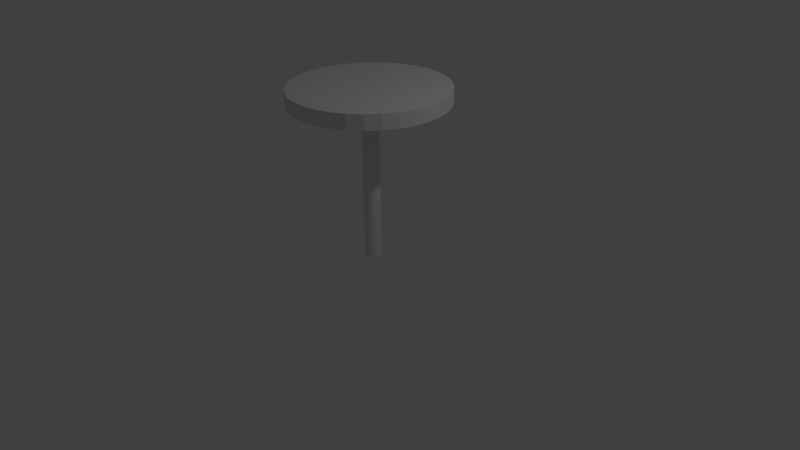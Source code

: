 # Source: Barstool.blend  (saved by Blender 2.72.0; exported with 4.5.12 LTS)
import bpy
from mathutils import Matrix  # noqa: F401  (used for matrix-valued properties, if any)

bpy.ops.wm.read_factory_settings(use_empty=True)
scene = bpy.context.scene
scene.name = 'Scene'

# ---- collections
col_collection_1 = bpy.data.collections.new('Collection 1'); scene.collection.children.link(col_collection_1)

# ---- world
world_world = bpy.data.worlds.new('World'); scene.world = world_world
world_world.color = (0.05088, 0.05088, 0.05088)
world_world.use_sun_shadow = False
world_world.sun_shadow_jitter_overblur = 0.0
world_world.cycles.sampling_method = 'MANUAL'
world_world.cycles.sample_map_resolution = 256

# ---- cameras
cam_camera = bpy.data.cameras.new('Camera')
cam_camera.clip_end = 100.0
cam_camera.lens = 35.0
cam_camera.sensor_width = 32.0
cam_camera.sensor_height = 18.0
cam_camera.ortho_scale = 7.314
cam_camera.dof.focus_distance = 0.0
cam_camera.dof.aperture_fstop = 128.0

# ---- lights
light_lamp = bpy.data.lights.new('Lamp', 'POINT')
light_lamp.transmission_factor = 0.0
light_lamp.cutoff_distance = 30.0
light_lamp.energy = 100.0
light_lamp.shadow_buffer_clip_start = 1.001
light_lamp.shadow_soft_size = 0.1
light_lamp.shadow_maximum_resolution = 0.006
light_lamp.use_absolute_resolution = True
light_lamp.cycles.use_multiple_importance_sampling = False

# ---- meshes
me_cylinder = bpy.data.meshes.new('Cylinder')
me_cylinder.from_pydata([(0.0, 1.0, 0.8087), (0.0, 1.0, 1.0), (0.1951, 0.9808, 0.8087), (0.1951, 0.9808, 1.0), (0.3827, 0.9239, 0.8087), (0.3827, 0.9239, 1.0), (0.5556, 0.8315, 0.8087), (0.5556, 0.8315, 1.0), (0.7071, 0.7071, 0.8087), (0.7071, 0.7071, 1.0), (0.8315, 0.5556, 0.8087), (0.8315, 0.5556, 1.0), (0.9239, 0.3827, 0.8087), (0.9239, 0.3827, 1.0), (0.9808, 0.1951, 0.8087), (0.9808, 0.1951, 1.0), (1.0, 7.55e-08, 0.8087), (1.0, 7.55e-08, 1.0), (0.9808, -0.1951, 0.8087), (0.9808, -0.1951, 1.0), (0.9239, -0.3827, 0.8087), (0.9239, -0.3827, 1.0), (0.8315, -0.5556, 0.8087), (0.8315, -0.5556, 1.0), (0.7071, -0.7071, 0.8087), (0.7071, -0.7071, 1.0), (0.5556, -0.8315, 0.8087), (0.5556, -0.8315, 1.0), (0.3827, -0.9239, 0.8087), (0.3827, -0.9239, 1.0), (0.1951, -0.9808, 0.8087), (0.1951, -0.9808, 1.0), (-3.258e-07, -1.0, 0.8087), (-3.258e-07, -1.0, 1.0), (-0.1951, -0.9808, 0.8087), (-0.1951, -0.9808, 1.0), (-0.3827, -0.9239, 0.8087), (-0.3827, -0.9239, 1.0), (-0.5556, -0.8315, 0.8087), (-0.5556, -0.8315, 1.0), (-0.7071, -0.7071, 0.8087), (-0.7071, -0.7071, 1.0), (-0.8315, -0.5556, 0.8087), (-0.8315, -0.5556, 1.0), (-0.9239, -0.3827, 0.8087), (-0.9239, -0.3827, 1.0), (-0.9808, -0.1951, 0.8087), (-0.9808, -0.1951, 1.0), (-1.0, 9.656e-07, 0.8087), (-1.0, 9.656e-07, 1.0), (-0.9808, 0.1951, 0.8087), (-0.9808, 0.1951, 1.0), (-0.9239, 0.3827, 0.8087), (-0.9239, 0.3827, 1.0), (-0.8315, 0.5556, 0.8087), (-0.8315, 0.5556, 1.0), (-0.7071, 0.7071, 0.8087), (-0.7071, 0.7071, 1.0), (-0.5556, 0.8315, 0.8087), (-0.5556, 0.8315, 1.0), (-0.3827, 0.9239, 0.8087), (-0.3827, 0.9239, 1.0), (-0.1951, 0.9808, 0.8087), (-0.1951, 0.9808, 1.0), (4.782e-08, 0.107, -1.231), (4.782e-08, 0.107, 0.85), (0.02087, 0.1049, -1.231), (0.02087, 0.1049, 0.85), (0.04094, 0.09885, -1.231), (0.04094, 0.09885, 0.85), (0.05944, 0.08896, -1.231), (0.05944, 0.08896, 0.85), (0.07565, 0.07565, -1.231), (0.07565, 0.07565, 0.85), (0.08896, 0.05944, -1.231), (0.08896, 0.05944, 0.85), (0.09885, 0.04094, -1.231), (0.09885, 0.04094, 0.85), (0.1049, 0.02087, -1.231), (0.1049, 0.02087, 0.85), (0.107, 2.925e-07, -1.231), (0.107, 2.925e-07, 0.85), (0.1049, -0.02087, -1.231), (0.1049, -0.02087, 0.85), (0.09885, -0.04094, -1.231), (0.09885, -0.04094, 0.85), (0.08896, -0.05944, -1.231), (0.08896, -0.05944, 0.85), (0.07565, -0.07565, -1.231), (0.07565, -0.07565, 0.85), (0.05944, -0.08896, -1.231), (0.05944, -0.08896, 0.85), (0.04094, -0.09885, -1.231), (0.04094, -0.09885, 0.85), (0.02087, -0.1049, -1.231), (0.02087, -0.1049, 0.85), (1.296e-08, -0.107, -1.231), (1.296e-08, -0.107, 0.85), (-0.02087, -0.1049, -1.231), (-0.02087, -0.1049, 0.85), (-0.04094, -0.09885, -1.231), (-0.04094, -0.09885, 0.85), (-0.05944, -0.08896, -1.231), (-0.05944, -0.08896, 0.85), (-0.07565, -0.07565, -1.231), (-0.07565, -0.07565, 0.85), (-0.08896, -0.05944, -1.231), (-0.08896, -0.05944, 0.85), (-0.09885, -0.04094, -1.231), (-0.09885, -0.04094, 0.85), (-0.1049, -0.02087, -1.231), (-0.1049, -0.02087, 0.85), (-0.107, 3.877e-07, -1.231), (-0.107, 3.877e-07, 0.85), (-0.1049, 0.02087, -1.231), (-0.1049, 0.02087, 0.85), (-0.09885, 0.04094, -1.231), (-0.09885, 0.04094, 0.85), (-0.08896, 0.05944, -1.231), (-0.08896, 0.05944, 0.85), (-0.07565, 0.07565, -1.231), (-0.07565, 0.07565, 0.85), (-0.05944, 0.08896, -1.231), (-0.05944, 0.08896, 0.85), (-0.04094, 0.09885, -1.231), (-0.04094, 0.09885, 0.85), (-0.02087, 0.1049, -1.231), (-0.02087, 0.1049, 0.85)], [], [(0, 1, 3, 2), (2, 3, 5, 4), (4, 5, 7, 6), (6, 7, 9, 8), (8, 9, 11, 10), (10, 11, 13, 12), (12, 13, 15, 14), (14, 15, 17, 16), (16, 17, 19, 18), (18, 19, 21, 20), (20, 21, 23, 22), (22, 23, 25, 24), (24, 25, 27, 26), (26, 27, 29, 28), (28, 29, 31, 30), (30, 31, 33, 32), (32, 33, 35, 34), (34, 35, 37, 36), (36, 37, 39, 38), (38, 39, 41, 40), (40, 41, 43, 42), (42, 43, 45, 44), (44, 45, 47, 46), (46, 47, 49, 48), (48, 49, 51, 50), (50, 51, 53, 52), (52, 53, 55, 54), (54, 55, 57, 56), (56, 57, 59, 58), (58, 59, 61, 60), (3, 1, 63, 61, 59, 57, 55, 53, 51, 49, 47, 45, 43, 41, 39, 37, 35, 33, 31, 29, 27, 25, 23, 21, 19, 17, 15, 13, 11, 9, 7, 5), (62, 63, 1, 0), (60, 61, 63, 62), (0, 2, 4, 6, 8, 10, 12, 14, 16, 18, 20, 22, 24, 26, 28, 30, 32, 34, 36, 38, 40, 42, 44, 46, 48, 50, 52, 54, 56, 58, 60, 62), (64, 65, 67, 66), (66, 67, 69, 68), (68, 69, 71, 70), (70, 71, 73, 72), (72, 73, 75, 74), (74, 75, 77, 76), (76, 77, 79, 78), (78, 79, 81, 80), (80, 81, 83, 82), (82, 83, 85, 84), (84, 85, 87, 86), (86, 87, 89, 88), (88, 89, 91, 90), (90, 91, 93, 92), (92, 93, 95, 94), (94, 95, 97, 96), (96, 97, 99, 98), (98, 99, 101, 100), (100, 101, 103, 102), (102, 103, 105, 104), (104, 105, 107, 106), (106, 107, 109, 108), (108, 109, 111, 110), (110, 111, 113, 112), (112, 113, 115, 114), (114, 115, 117, 116), (116, 117, 119, 118), (118, 119, 121, 120), (120, 121, 123, 122), (122, 123, 125, 124), (67, 65, 127, 125, 123, 121, 119, 117, 115, 113, 111, 109, 107, 105, 103, 101, 99, 97, 95, 93, 91, 89, 87, 85, 83, 81, 79, 77, 75, 73, 71, 69), (126, 127, 65, 64), (124, 125, 127, 126), (64, 66, 68, 70, 72, 74, 76, 78, 80, 82, 84, 86, 88, 90, 92, 94, 96, 98, 100, 102, 104, 106, 108, 110, 112, 114, 116, 118, 120, 122, 124, 126)])
me_cylinder.use_remesh_preserve_volume = False
me_cylinder.use_remesh_preserve_attributes = False
me_cylinder.use_mirror_vertex_groups = False
me_cylinder.update()

# ---- objects
ob_cylinder = bpy.data.objects.new('Cylinder', me_cylinder)
ob_lamp = bpy.data.objects.new('Lamp', light_lamp)
ob_camera = bpy.data.objects.new('Camera', cam_camera)

# ---- transforms, parenting, visibility, modifiers, constraints
ob_cylinder.location = (0.0, 0.0, 1.237)
ob_cylinder.lineart.crease_threshold = 0.0
ob_lamp.location = (4.076, 1.005, 5.904)
ob_lamp.rotation_euler = (0.6503, 0.05522, 1.866)
ob_lamp.lock_rotations_4d = False
ob_lamp.empty_display_type = 'ARROWS'
ob_lamp.color = (0.0, 0.0, 0.0, 0.0)
ob_lamp.lineart.crease_threshold = 0.0
ob_camera.location = (7.481, -6.508, 5.344)
ob_camera.rotation_euler = (1.109, 0.01082, 0.8149)
ob_camera.lock_rotations_4d = False
ob_camera.empty_display_type = 'ARROWS'
ob_camera.color = (0.0, 0.0, 0.0, 0.0)
ob_camera.display_type = 'WIRE'
ob_camera.lineart.crease_threshold = 0.0

# ---- collection membership
col_collection_1.objects.link(ob_cylinder)
col_collection_1.objects.link(ob_lamp)
col_collection_1.objects.link(ob_camera)

# ---- scene / render settings (as saved in the file)
scene.camera = ob_camera
scene.frame_start = 1; scene.frame_end = 250; scene.frame_set(1)
scene.render.engine = 'BLENDER_EEVEE_NEXT'
scene.render.resolution_percentage = 50
scene.render.dither_intensity = 0.0
scene.cycles.use_denoising = False
scene.cycles.samples = 10
scene.cycles.sampling_pattern = 'TABULATED_SOBOL'
scene.cycles.light_sampling_threshold = 0.0
scene.cycles.use_adaptive_sampling = False
scene.cycles.use_light_tree = False
scene.cycles.blur_glossy = 0.0
scene.cycles.pixel_filter_type = 'GAUSSIAN'
scene.cycles.sample_clamp_indirect = 0.0
scene.view_settings.view_transform = 'Standard'
bpy.context.view_layer.update()
